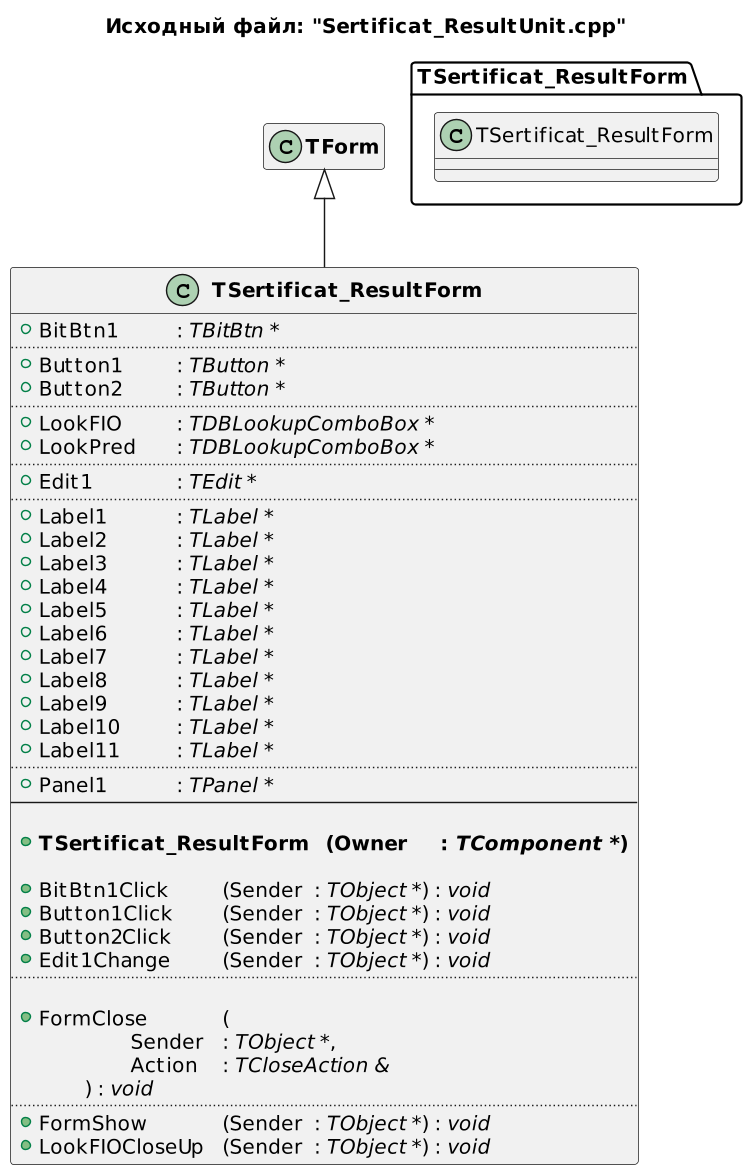

The diagram above was rendered by PlantUML. Its source (embedded in the PNG):
@startuml
title Исходный файл: "Sertificat_ResultUnit.cpp"

scale 750 width

"<b>TSertificat_ResultForm</b>" -up-|> "<b>TForm</b>"

hide "<b>TForm</b>" members

class "<b>TSertificat_ResultForm</b>"
{
    + BitBtn1 \t\t: <i>TBitBtn *</i>
    ..
    + Button1 \t\t: <i>TButton *</i>
    + Button2 \t\t: <i>TButton *</i>
    ..
    + LookFIO \t\t: <i>TDBLookupComboBox *</i>
    + LookPred \t: <i>TDBLookupComboBox *</i>
    ..
    + Edit1 \t\t: <i>TEdit *</i>
    ..
    + Label1 \t\t: <i>TLabel *</i>
    + Label2 \t\t: <i>TLabel *</i>
    + Label3 \t\t: <i>TLabel *</i>
    + Label4 \t\t: <i>TLabel *</i>
    + Label5 \t\t: <i>TLabel *</i>
    + Label6 \t\t: <i>TLabel *</i>
    + Label7 \t\t: <i>TLabel *</i>
    + Label8 \t\t: <i>TLabel *</i>
    + Label9 \t\t: <i>TLabel *</i>
    + Label10 \t\t: <i>TLabel *</i>
    + Label11 \t\t: <i>TLabel *</i>
    ..
    + Panel1 \t\t: <i>TPanel *</i>
    --
    
    + <b>TSertificat_ResultForm \t(Owner \t: <i>TComponent *</i>)</b>

    + BitBtn1Click \t\t(Sender \t: <i>TObject *</i>) : <i>void</i>
    + Button1Click \t(Sender \t: <i>TObject *</i>) : <i>void</i>
    + Button2Click \t(Sender \t: <i>TObject *</i>) : <i>void</i>
    + Edit1Change \t(Sender \t: <i>TObject *</i>) : <i>void</i>
    ..

    + FormClose \t\t(
            \t\tSender \t: <i>TObject *</i>,
            \t\tAction \t: <i>TCloseAction &</i>
        \t) : <i>void</i>
    ..
    + FormShow \t\t(Sender \t: <i>TObject *</i>) : <i>void</i>
    + LookFIOCloseUp \t(Sender \t: <i>TObject *</i>) : <i>void</i>
}


package TSertificat_ResultForm <<Folder>>
{
    class TSertificat_ResultForm
    hide  members
}


' note right of "<b>TSertificat_ResultForm</b>"::Save_Priv
' сохранение привелегий (сирота, Чаэс, инвалид)
' end note
@enduml